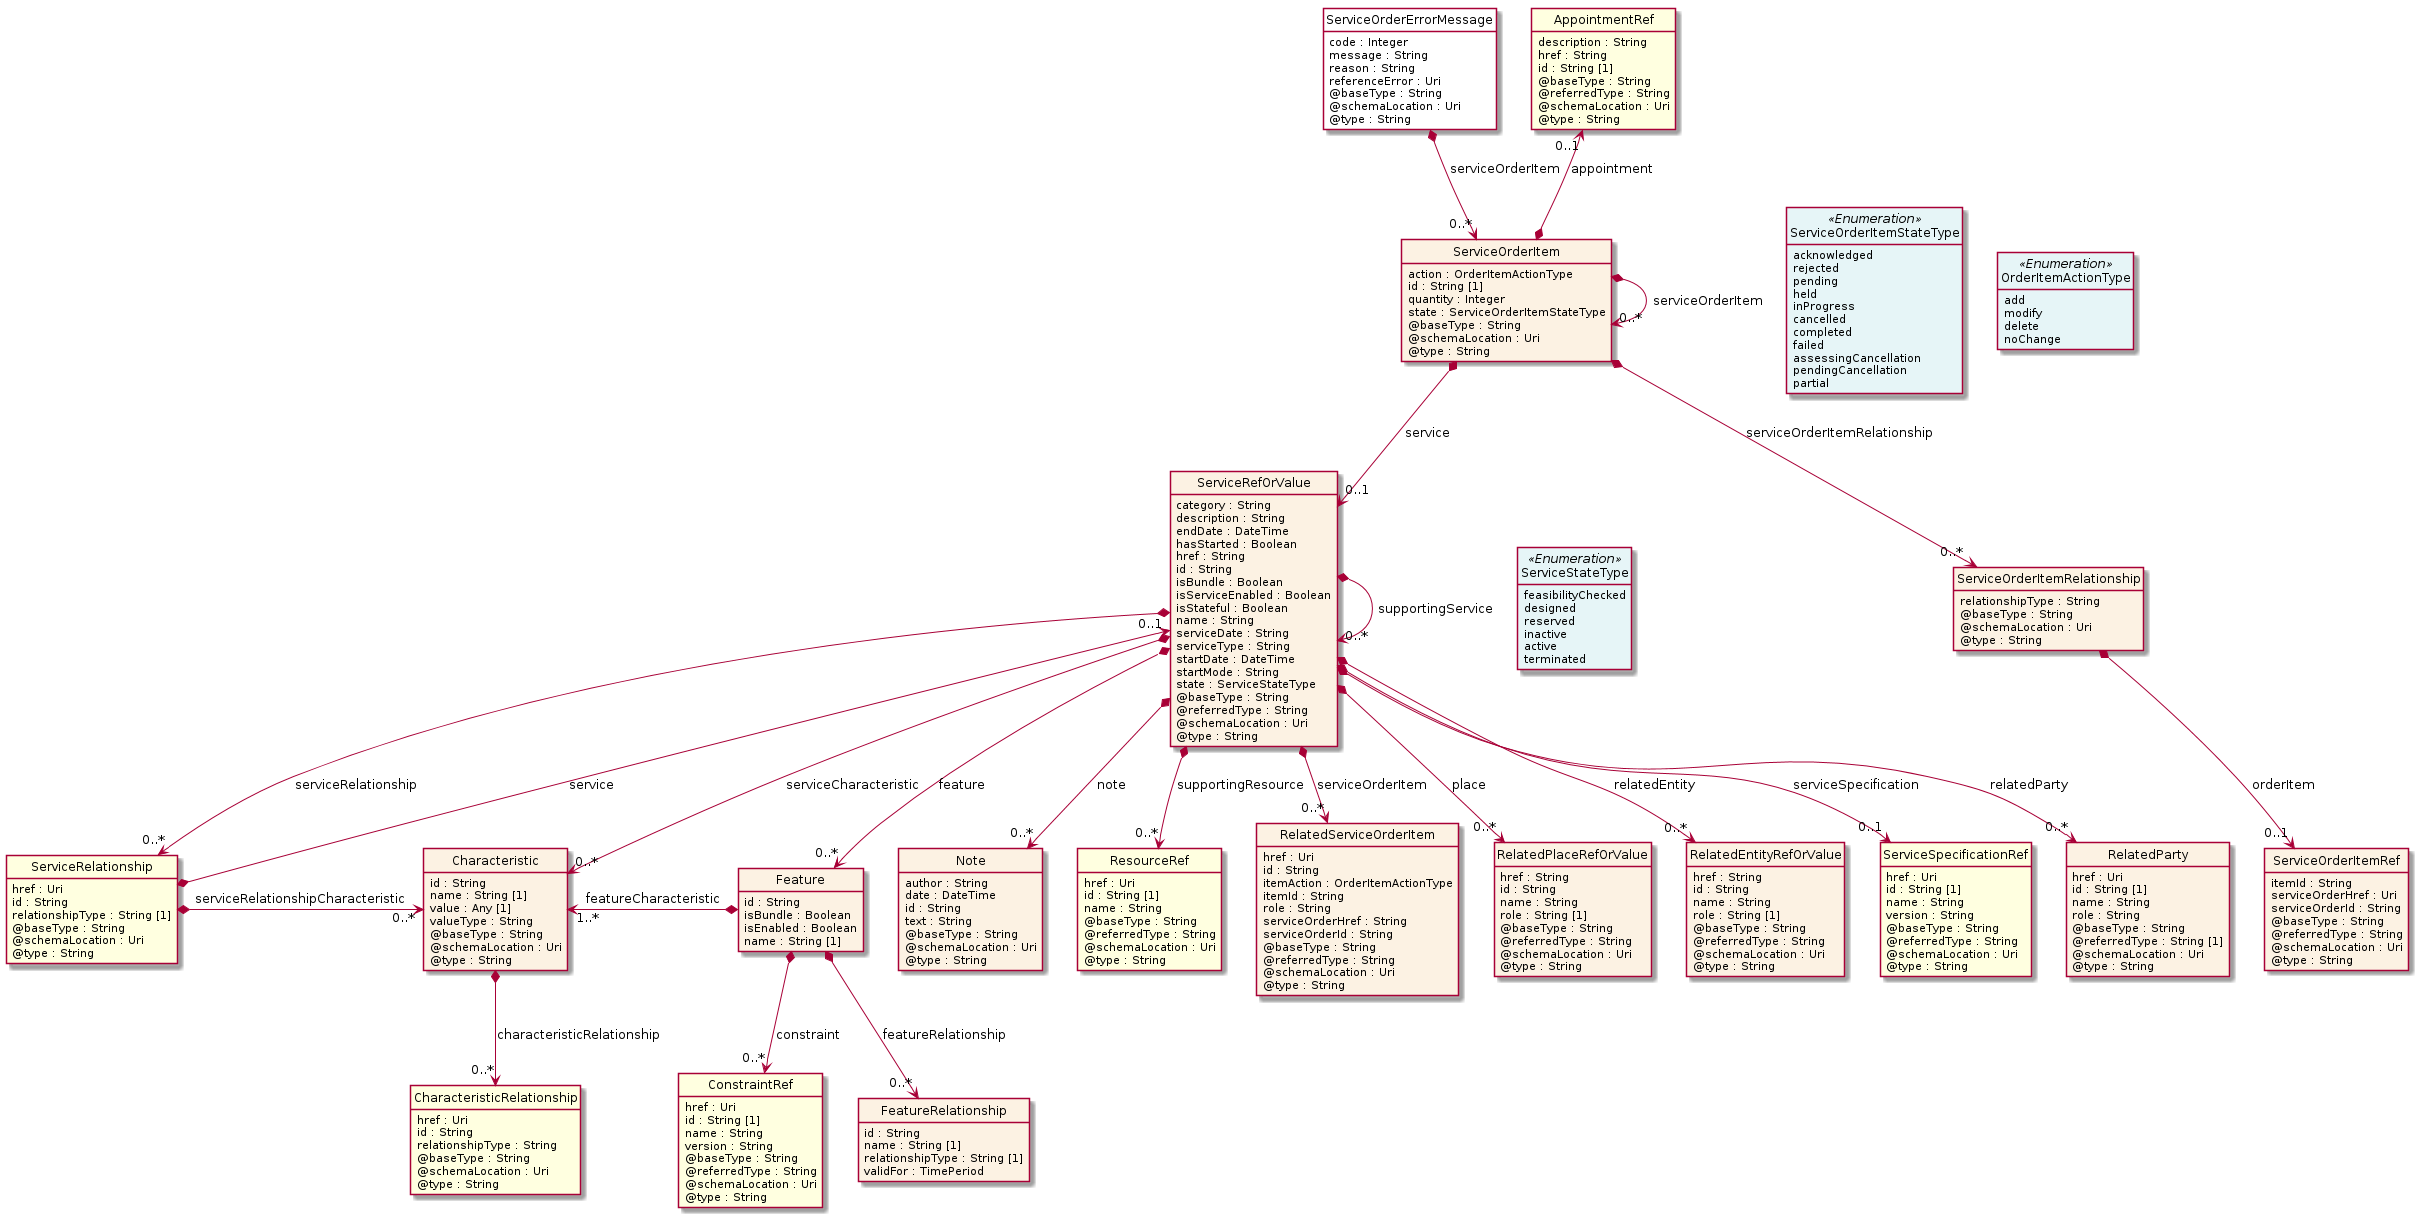

The diagram above was rendered by PlantUML. Its source (embedded in the PNG):
@startuml
hide circle
hide methods
hide stereotype
show <<Enumeration>> stereotype
skinparam class {
   BackgroundColor<<Enumeration>> #E6F5F7
   BackgroundColor<<Ref>> #FFFFE0
   BackgroundColor<<Pivot>> #FFFFFFF
   BackgroundColor<<SimpleType>> #E2F0DA
   BackgroundColor #FCF2E3
}

class ServiceOrderErrorMessage <<Pivot>> {
    code : Integer
    message : String
    reason : String
    referenceError : Uri
    @baseType : String
    @schemaLocation : Uri
    @type : String
}

class ServiceOrderItem  {
    action : OrderItemActionType
    id : String [1]
    quantity : Integer
    state : ServiceOrderItemStateType
    @baseType : String
    @schemaLocation : Uri
    @type : String
}

class ServiceOrderItemRelationship  {
    relationshipType : String
    @baseType : String
    @schemaLocation : Uri
    @type : String
}

class ServiceOrderItemRef  {
    itemId : String
    serviceOrderHref : Uri
    serviceOrderId : String
    @baseType : String
    @referredType : String
    @schemaLocation : Uri
    @type : String
}

class ServiceRefOrValue  {
    category : String
    description : String
    endDate : DateTime
    hasStarted : Boolean
    href : String
    id : String
    isBundle : Boolean
    isServiceEnabled : Boolean
    isStateful : Boolean
    name : String
    serviceDate : String
    serviceType : String
    startDate : DateTime
    startMode : String
    state : ServiceStateType
    @baseType : String
    @referredType : String
    @schemaLocation : Uri
    @type : String
}

class Note  {
    author : String
    date : DateTime
    id : String
    text : String
    @baseType : String
    @schemaLocation : Uri
    @type : String
}

class ResourceRef  <<Ref>> {
    href : Uri
    id : String [1]
    name : String
    @baseType : String
    @referredType : String
    @schemaLocation : Uri
    @type : String
}

class RelatedServiceOrderItem  {
    href : Uri
    id : String
    itemAction : OrderItemActionType
    itemId : String
    role : String
    serviceOrderHref : String
    serviceOrderId : String
    @baseType : String
    @referredType : String
    @schemaLocation : Uri
    @type : String
}

class OrderItemActionType <<Enumeration>> {
    add
    modify
    delete
    noChange
}

class ServiceRelationship  <<Ref>> {
    href : Uri
    id : String
    relationshipType : String [1]
    @baseType : String
    @schemaLocation : Uri
    @type : String
}

class Characteristic  {
    id : String
    name : String [1]
    value : Any [1]
    valueType : String
    @baseType : String
    @schemaLocation : Uri
    @type : String
}

class CharacteristicRelationship  <<Ref>> {
    href : Uri
    id : String
    relationshipType : String
    @baseType : String
    @schemaLocation : Uri
    @type : String
}

class Feature  {
    id : String
    isBundle : Boolean
    isEnabled : Boolean
    name : String [1]
}

class ConstraintRef  <<Ref>> {
    href : Uri
    id : String [1]
    name : String
    version : String
    @baseType : String
    @referredType : String
    @schemaLocation : Uri
    @type : String
}

class FeatureRelationship  {
    id : String
    name : String [1]
    relationshipType : String [1]
    validFor : TimePeriod
}

class RelatedPlaceRefOrValue  {
    href : String
    id : String
    name : String
    role : String [1]
    @baseType : String
    @referredType : String
    @schemaLocation : Uri
    @type : String
}

class ServiceStateType <<Enumeration>> {
    feasibilityChecked
    designed
    reserved
    inactive
    active
    terminated
}

class RelatedEntityRefOrValue  {
    href : String
    id : String
    name : String
    role : String [1]
    @baseType : String
    @referredType : String
    @schemaLocation : Uri
    @type : String
}

class ServiceSpecificationRef  <<Ref>> {
    href : Uri
    id : String [1]
    name : String
    version : String
    @baseType : String
    @referredType : String
    @schemaLocation : Uri
    @type : String
}

class RelatedParty  {
    href : Uri
    id : String [1]
    name : String
    role : String
    @baseType : String
    @referredType : String [1]
    @schemaLocation : Uri
    @type : String
}

class AppointmentRef  <<Ref>> {
    description : String
    href : String
    id : String [1]
    @baseType : String
    @referredType : String
    @schemaLocation : Uri
    @type : String
}

class ServiceOrderItemStateType <<Enumeration>> {
    acknowledged
    rejected
    pending
    held
    inProgress
    cancelled
    completed
    failed
    assessingCancellation
    pendingCancellation
    partial
}

ServiceOrderErrorMessage *-->  "0..*" ServiceOrderItem : serviceOrderItem

ServiceOrderItem *-right-> "0..*" ServiceOrderItem : serviceOrderItem

ServiceOrderItem -right[hidden]-> ServiceOrderItemStateType

ServiceOrderItemStateType -right[hidden]-> OrderItemActionType

ServiceOrderItem *-->  "0..1" ServiceRefOrValue : service

ServiceRefOrValue *-right-> "0..*" ServiceRefOrValue : supportingService

ServiceRefOrValue -right[hidden]-> ServiceStateType

ServiceRefOrValue *-->  "0..*" Characteristic : serviceCharacteristic

ServiceRefOrValue *-->  "0..*" ServiceRelationship : serviceRelationship

ServiceRefOrValue *-->  "0..*" Feature : feature

ServiceRelationship *-right-> "0..*" Characteristic : serviceRelationshipCharacteristic

ServiceRefOrValue "0..1" <--* ServiceRelationship : service

Characteristic "1..*" <-left-* Feature : featureCharacteristic

ServiceRefOrValue *-->  "0..1" ServiceSpecificationRef : serviceSpecification

ServiceRefOrValue *-->  "0..*" Note : note

ServiceRefOrValue *-->  "0..*" RelatedServiceOrderItem : serviceOrderItem

ServiceRefOrValue *-->  "0..*" RelatedPlaceRefOrValue : place

ServiceRefOrValue *-->  "0..*" RelatedParty : relatedParty

ServiceRefOrValue *-->  "0..*" ResourceRef : supportingResource

ServiceRefOrValue *-->  "0..*" RelatedEntityRefOrValue : relatedEntity

AppointmentRef "0..1" <--* ServiceOrderItem : appointment

ServiceOrderItem *-->  "0..*" ServiceOrderItemRelationship : serviceOrderItemRelationship

Feature *-->  "0..*" FeatureRelationship : featureRelationship

Feature *-->  "0..*" ConstraintRef : constraint

ServiceOrderItemRelationship *-->  "0..1" ServiceOrderItemRef : orderItem

Characteristic *-->  "0..*" CharacteristicRelationship : characteristicRelationship

@enduml